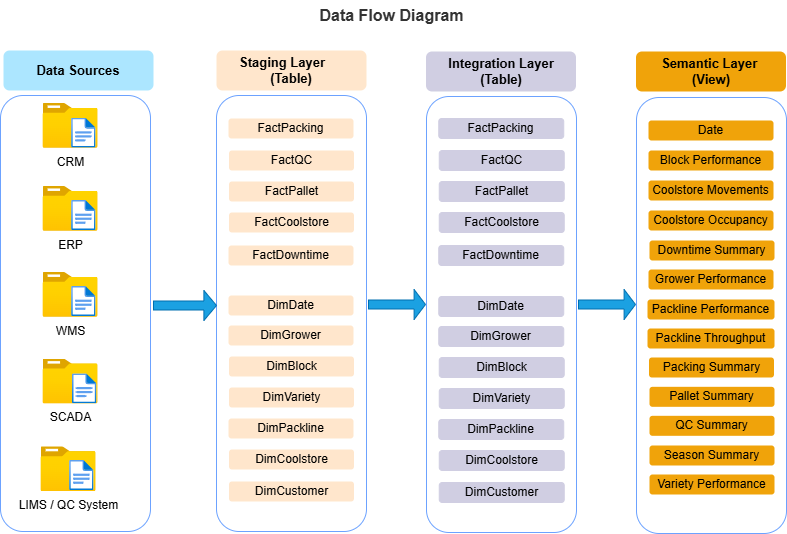

The diagram above was exported from draw.io. Its source (the exported page's mxGraphModel, read from the mxfile embedded in the PNG):
<mxGraphModel dx="874" dy="537" grid="0" gridSize="10" guides="1" tooltips="1" connect="1" arrows="1" fold="1" page="1" pageScale="1" pageWidth="850" pageHeight="1100" math="0" shadow="0">
  <root>
    <mxCell id="0" />
    <mxCell id="1" parent="0" />
    <mxCell id="JKR0RFzf0j_TYIB6AFaD-8" value="" style="rounded=1;whiteSpace=wrap;html=1;fillColor=default;strokeColor=#6CA2FF;" parent="1" vertex="1">
      <mxGeometry x="34" y="111" width="150" height="436" as="geometry" />
    </mxCell>
    <mxCell id="JKR0RFzf0j_TYIB6AFaD-34" value="" style="rounded=1;whiteSpace=wrap;html=1;strokeColor=#6CA2FF;" parent="1" vertex="1">
      <mxGeometry x="460" y="112" width="150" height="436" as="geometry" />
    </mxCell>
    <mxCell id="JKR0RFzf0j_TYIB6AFaD-10" value="" style="rounded=1;whiteSpace=wrap;html=1;strokeColor=#6CA2FF;" parent="1" vertex="1">
      <mxGeometry x="250" y="111" width="150" height="436" as="geometry" />
    </mxCell>
    <mxCell id="JKR0RFzf0j_TYIB6AFaD-9" value="&lt;span style=&quot;font-size: 13px;&quot;&gt;Staging Layer&amp;nbsp; &amp;nbsp; &amp;nbsp; (Table)&lt;/span&gt;" style="rounded=1;whiteSpace=wrap;html=1;fontStyle=1;fillColor=#ffe6cc;strokeColor=none;" parent="1" vertex="1">
      <mxGeometry x="250" y="66" width="150" height="40" as="geometry" />
    </mxCell>
    <mxCell id="JKR0RFzf0j_TYIB6AFaD-11" value="FactCoolstore" style="rounded=1;whiteSpace=wrap;html=1;fillColor=#ffe6cc;strokeColor=none;" parent="1" vertex="1">
      <mxGeometry x="262.5" y="228" width="125" height="20" as="geometry" />
    </mxCell>
    <mxCell id="JKR0RFzf0j_TYIB6AFaD-12" value="FactDowntime" style="rounded=1;whiteSpace=wrap;html=1;fillColor=#ffe6cc;strokeColor=none;" parent="1" vertex="1">
      <mxGeometry x="262" y="261" width="125" height="20" as="geometry" />
    </mxCell>
    <mxCell id="JKR0RFzf0j_TYIB6AFaD-13" value="FactPacking" style="rounded=1;whiteSpace=wrap;html=1;fillColor=#ffe6cc;strokeColor=none;" parent="1" vertex="1">
      <mxGeometry x="262" y="134" width="125" height="20" as="geometry" />
    </mxCell>
    <mxCell id="JKR0RFzf0j_TYIB6AFaD-14" value="DimDate" style="rounded=1;whiteSpace=wrap;html=1;fillColor=#ffe6cc;strokeColor=none;" parent="1" vertex="1">
      <mxGeometry x="262" y="311" width="125" height="20" as="geometry" />
    </mxCell>
    <mxCell id="JKR0RFzf0j_TYIB6AFaD-15" value="DimGrower" style="rounded=1;whiteSpace=wrap;html=1;fillColor=#ffe6cc;strokeColor=none;" parent="1" vertex="1">
      <mxGeometry x="262" y="341" width="125" height="20" as="geometry" />
    </mxCell>
    <mxCell id="JKR0RFzf0j_TYIB6AFaD-16" value="DimVariety" style="rounded=1;whiteSpace=wrap;html=1;fillColor=#ffe6cc;strokeColor=none;" parent="1" vertex="1">
      <mxGeometry x="262.5" y="403" width="125" height="20" as="geometry" />
    </mxCell>
    <mxCell id="JKR0RFzf0j_TYIB6AFaD-35" value="&lt;span style=&quot;font-size: 13px;&quot;&gt;Integration Layer (Table)&lt;/span&gt;" style="rounded=1;whiteSpace=wrap;html=1;fontStyle=1;fillColor=#d0cee2;strokeColor=none;" parent="1" vertex="1">
      <mxGeometry x="459.5" y="67" width="150" height="40" as="geometry" />
    </mxCell>
    <mxCell id="JKR0RFzf0j_TYIB6AFaD-49" value="Data Flow Diagram" style="text;html=1;align=center;verticalAlign=middle;whiteSpace=wrap;rounded=0;fontStyle=1;fontSize=16;fontColor=#333333;" parent="1" vertex="1">
      <mxGeometry x="340" y="16" width="170.7" height="30" as="geometry" />
    </mxCell>
    <mxCell id="5pSOI225h9GPtGEtZ-Ku-1" value="" style="rounded=1;whiteSpace=wrap;html=1;strokeColor=#6CA2FF;" parent="1" vertex="1">
      <mxGeometry x="670" y="113" width="150" height="436" as="geometry" />
    </mxCell>
    <mxCell id="5pSOI225h9GPtGEtZ-Ku-2" value="&lt;span style=&quot;font-size: 13px;&quot;&gt;Semantic Layer&amp;nbsp;&lt;/span&gt;&lt;div&gt;&lt;span style=&quot;font-size: 13px;&quot;&gt;(View)&lt;/span&gt;&lt;/div&gt;" style="rounded=1;whiteSpace=wrap;html=1;fontStyle=1;fillColor=#F0A30A;strokeColor=none;fontColor=#000000;" parent="1" vertex="1">
      <mxGeometry x="669.5" y="67" width="150" height="40" as="geometry" />
    </mxCell>
    <mxCell id="5pSOI225h9GPtGEtZ-Ku-3" value="Date" style="rounded=1;whiteSpace=wrap;html=1;fillColor=#f0a30a;strokeColor=none;fontColor=#000000;" parent="1" vertex="1">
      <mxGeometry x="682" y="136" width="125" height="20" as="geometry" />
    </mxCell>
    <mxCell id="5pSOI225h9GPtGEtZ-Ku-4" value="Block Performance" style="rounded=1;whiteSpace=wrap;html=1;fillColor=#f0a30a;strokeColor=none;fontColor=#000000;" parent="1" vertex="1">
      <mxGeometry x="682" y="166" width="125" height="20" as="geometry" />
    </mxCell>
    <mxCell id="5pSOI225h9GPtGEtZ-Ku-5" value="Coolstore Movements" style="rounded=1;whiteSpace=wrap;html=1;fillColor=#f0a30a;strokeColor=none;fontColor=#000000;" parent="1" vertex="1">
      <mxGeometry x="682" y="196" width="125" height="20" as="geometry" />
    </mxCell>
    <mxCell id="njEZRcfIl-7AK1lFZGm5-3" value="CRM" style="image;aspect=fixed;html=1;points=[];align=center;fontSize=12;image=img/lib/azure2/general/Folder_Blank.svg;" vertex="1" parent="1">
      <mxGeometry x="76.5" y="119" width="55" height="44.64" as="geometry" />
    </mxCell>
    <mxCell id="njEZRcfIl-7AK1lFZGm5-4" value="" style="image;aspect=fixed;html=1;points=[];align=center;fontSize=12;image=img/lib/azure2/general/File.svg;" vertex="1" parent="1">
      <mxGeometry x="105.15" y="133.64" width="24.35" height="30" as="geometry" />
    </mxCell>
    <mxCell id="njEZRcfIl-7AK1lFZGm5-5" value="ERP" style="image;aspect=fixed;html=1;points=[];align=center;fontSize=12;image=img/lib/azure2/general/Folder_Blank.svg;" vertex="1" parent="1">
      <mxGeometry x="76.5" y="202" width="55" height="44.64" as="geometry" />
    </mxCell>
    <mxCell id="njEZRcfIl-7AK1lFZGm5-6" value="" style="image;aspect=fixed;html=1;points=[];align=center;fontSize=12;image=img/lib/azure2/general/File.svg;" vertex="1" parent="1">
      <mxGeometry x="105.15" y="216" width="24.35" height="30" as="geometry" />
    </mxCell>
    <mxCell id="njEZRcfIl-7AK1lFZGm5-7" value="WMS" style="image;aspect=fixed;html=1;points=[];align=center;fontSize=12;image=img/lib/azure2/general/Folder_Blank.svg;" vertex="1" parent="1">
      <mxGeometry x="76.5" y="288" width="55" height="44.64" as="geometry" />
    </mxCell>
    <mxCell id="njEZRcfIl-7AK1lFZGm5-8" value="" style="image;aspect=fixed;html=1;points=[];align=center;fontSize=12;image=img/lib/azure2/general/File.svg;" vertex="1" parent="1">
      <mxGeometry x="105.15" y="302" width="24.35" height="30" as="geometry" />
    </mxCell>
    <mxCell id="njEZRcfIl-7AK1lFZGm5-9" value="SCADA" style="image;aspect=fixed;html=1;points=[];align=center;fontSize=12;image=img/lib/azure2/general/Folder_Blank.svg;" vertex="1" parent="1">
      <mxGeometry x="76.5" y="374.68" width="55" height="44.64" as="geometry" />
    </mxCell>
    <mxCell id="njEZRcfIl-7AK1lFZGm5-10" value="" style="image;aspect=fixed;html=1;points=[];align=center;fontSize=12;image=img/lib/azure2/general/File.svg;" vertex="1" parent="1">
      <mxGeometry x="106" y="389.32" width="24.35" height="30" as="geometry" />
    </mxCell>
    <mxCell id="njEZRcfIl-7AK1lFZGm5-11" value="LIMS / QC System" style="image;aspect=fixed;html=1;points=[];align=center;fontSize=12;image=img/lib/azure2/general/Folder_Blank.svg;" vertex="1" parent="1">
      <mxGeometry x="74.5" y="462.36" width="55" height="44.64" as="geometry" />
    </mxCell>
    <mxCell id="njEZRcfIl-7AK1lFZGm5-12" value="&lt;span style=&quot;font-size: 13px;&quot;&gt;Data Sources&lt;/span&gt;" style="rounded=1;whiteSpace=wrap;html=1;fontStyle=1;fillColor=light-dark(#ACE6FF,#36210A);strokeColor=none;" vertex="1" parent="1">
      <mxGeometry x="37" y="66" width="150" height="40" as="geometry" />
    </mxCell>
    <UserObject label="FactPallet" link="FactPallet" id="njEZRcfIl-7AK1lFZGm5-13">
      <mxCell style="rounded=1;whiteSpace=wrap;html=1;fillColor=#ffe6cc;strokeColor=none;" vertex="1" parent="1">
        <mxGeometry x="262.5" y="197" width="125" height="20" as="geometry" />
      </mxCell>
    </UserObject>
    <UserObject label="FactQC" link="FactQC.csv" id="njEZRcfIl-7AK1lFZGm5-14">
      <mxCell style="rounded=1;whiteSpace=wrap;html=1;fillColor=#ffe6cc;strokeColor=none;" vertex="1" parent="1">
        <mxGeometry x="262.5" y="166" width="125" height="20" as="geometry" />
      </mxCell>
    </UserObject>
    <mxCell id="njEZRcfIl-7AK1lFZGm5-16" value="DimBlock" style="rounded=1;whiteSpace=wrap;html=1;fillColor=#ffe6cc;strokeColor=none;" vertex="1" parent="1">
      <mxGeometry x="262.5" y="372" width="125" height="20" as="geometry" />
    </mxCell>
    <mxCell id="njEZRcfIl-7AK1lFZGm5-17" style="edgeStyle=orthogonalEdgeStyle;rounded=0;orthogonalLoop=1;jettySize=auto;html=1;exitX=0.5;exitY=1;exitDx=0;exitDy=0;" edge="1" parent="1" source="njEZRcfIl-7AK1lFZGm5-16" target="njEZRcfIl-7AK1lFZGm5-16">
      <mxGeometry relative="1" as="geometry" />
    </mxCell>
    <UserObject label="DimPackline" link="DimPackline.csv" id="njEZRcfIl-7AK1lFZGm5-19">
      <mxCell style="rounded=1;whiteSpace=wrap;html=1;fillColor=#ffe6cc;strokeColor=none;" vertex="1" parent="1">
        <mxGeometry x="262" y="434" width="125" height="20" as="geometry" />
      </mxCell>
    </UserObject>
    <UserObject label="DimCoolstore" link="DimPackline.csv" id="njEZRcfIl-7AK1lFZGm5-20">
      <mxCell style="rounded=1;whiteSpace=wrap;html=1;fillColor=#ffe6cc;strokeColor=none;" vertex="1" parent="1">
        <mxGeometry x="262.5" y="465" width="125" height="20" as="geometry" />
      </mxCell>
    </UserObject>
    <UserObject label="DimCustomer" link="DimPackline.csv" id="njEZRcfIl-7AK1lFZGm5-21">
      <mxCell style="rounded=1;whiteSpace=wrap;html=1;fillColor=#ffe6cc;strokeColor=none;" vertex="1" parent="1">
        <mxGeometry x="262.5" y="497" width="125" height="20" as="geometry" />
      </mxCell>
    </UserObject>
    <mxCell id="njEZRcfIl-7AK1lFZGm5-22" value="FactCoolstore" style="rounded=1;whiteSpace=wrap;html=1;fillColor=#D0CEE2;strokeColor=#D0CEE2;" vertex="1" parent="1">
      <mxGeometry x="472.75" y="228" width="125" height="20" as="geometry" />
    </mxCell>
    <mxCell id="njEZRcfIl-7AK1lFZGm5-23" value="FactDowntime" style="rounded=1;whiteSpace=wrap;html=1;fillColor=#D0CEE2;strokeColor=#D0CEE2;" vertex="1" parent="1">
      <mxGeometry x="472.25" y="261" width="125" height="20" as="geometry" />
    </mxCell>
    <mxCell id="njEZRcfIl-7AK1lFZGm5-24" value="FactPacking" style="rounded=1;whiteSpace=wrap;html=1;fillColor=#D0CEE2;strokeColor=#D0CEE2;" vertex="1" parent="1">
      <mxGeometry x="472.25" y="134" width="125" height="20" as="geometry" />
    </mxCell>
    <mxCell id="njEZRcfIl-7AK1lFZGm5-25" value="DimDate" style="rounded=1;whiteSpace=wrap;html=1;fillColor=#D0CEE2;strokeColor=#D0CEE2;" vertex="1" parent="1">
      <mxGeometry x="472.25" y="312" width="125" height="20" as="geometry" />
    </mxCell>
    <mxCell id="njEZRcfIl-7AK1lFZGm5-26" value="DimGrower" style="rounded=1;whiteSpace=wrap;html=1;fillColor=#D0CEE2;strokeColor=#D0CEE2;" vertex="1" parent="1">
      <mxGeometry x="472.25" y="342" width="125" height="20" as="geometry" />
    </mxCell>
    <mxCell id="njEZRcfIl-7AK1lFZGm5-27" value="DimVariety" style="rounded=1;whiteSpace=wrap;html=1;fillColor=#D0CEE2;strokeColor=#D0CEE2;" vertex="1" parent="1">
      <mxGeometry x="472.75" y="404" width="125" height="20" as="geometry" />
    </mxCell>
    <UserObject label="FactPallet" link="FactPallet.csv" id="njEZRcfIl-7AK1lFZGm5-28">
      <mxCell style="rounded=1;whiteSpace=wrap;html=1;fillColor=#D0CEE2;strokeColor=#D0CEE2;" vertex="1" parent="1">
        <mxGeometry x="472.75" y="197" width="125" height="20" as="geometry" />
      </mxCell>
    </UserObject>
    <UserObject label="FactQC" link="FactQC.csv" id="njEZRcfIl-7AK1lFZGm5-29">
      <mxCell style="rounded=1;whiteSpace=wrap;html=1;fillColor=#D0CEE2;strokeColor=#D0CEE2;" vertex="1" parent="1">
        <mxGeometry x="472.75" y="166" width="125" height="20" as="geometry" />
      </mxCell>
    </UserObject>
    <mxCell id="njEZRcfIl-7AK1lFZGm5-30" value="DimBlock" style="rounded=1;whiteSpace=wrap;html=1;fillColor=#D0CEE2;strokeColor=#D0CEE2;" vertex="1" parent="1">
      <mxGeometry x="472.75" y="373" width="125" height="20" as="geometry" />
    </mxCell>
    <UserObject label="DimPackline" link="DimPackline.csv" id="njEZRcfIl-7AK1lFZGm5-31">
      <mxCell style="rounded=1;whiteSpace=wrap;html=1;fillColor=#D0CEE2;strokeColor=#D0CEE2;" vertex="1" parent="1">
        <mxGeometry x="472.25" y="435" width="125" height="20" as="geometry" />
      </mxCell>
    </UserObject>
    <UserObject label="DimCoolstore" link="DimPackline.csv" id="njEZRcfIl-7AK1lFZGm5-32">
      <mxCell style="rounded=1;whiteSpace=wrap;html=1;fillColor=#D0CEE2;strokeColor=#D0CEE2;" vertex="1" parent="1">
        <mxGeometry x="472.75" y="466" width="125" height="20" as="geometry" />
      </mxCell>
    </UserObject>
    <UserObject label="DimCustomer" link="DimPackline.csv" id="njEZRcfIl-7AK1lFZGm5-33">
      <mxCell style="rounded=1;whiteSpace=wrap;html=1;fillColor=#D0CEE2;strokeColor=#D0CEE2;" vertex="1" parent="1">
        <mxGeometry x="472.75" y="498" width="125" height="20" as="geometry" />
      </mxCell>
    </UserObject>
    <mxCell id="njEZRcfIl-7AK1lFZGm5-34" value="Coolstore Occupancy" style="rounded=1;whiteSpace=wrap;html=1;fillColor=#f0a30a;strokeColor=none;fontColor=#000000;" vertex="1" parent="1">
      <mxGeometry x="682" y="226" width="125" height="20" as="geometry" />
    </mxCell>
    <mxCell id="njEZRcfIl-7AK1lFZGm5-35" value="Downtime Summary" style="rounded=1;whiteSpace=wrap;html=1;fillColor=#f0a30a;strokeColor=none;fontColor=#000000;" vertex="1" parent="1">
      <mxGeometry x="683" y="256" width="125" height="20" as="geometry" />
    </mxCell>
    <mxCell id="njEZRcfIl-7AK1lFZGm5-36" value="Grower Performance" style="rounded=1;whiteSpace=wrap;html=1;fillColor=#f0a30a;strokeColor=none;fontColor=#000000;" vertex="1" parent="1">
      <mxGeometry x="682" y="285" width="125" height="20" as="geometry" />
    </mxCell>
    <mxCell id="njEZRcfIl-7AK1lFZGm5-37" value="Packline Performance" style="rounded=1;whiteSpace=wrap;html=1;fillColor=#f0a30a;strokeColor=none;fontColor=#000000;" vertex="1" parent="1">
      <mxGeometry x="681" y="315" width="127" height="20" as="geometry" />
    </mxCell>
    <mxCell id="njEZRcfIl-7AK1lFZGm5-38" value="Packing Summary" style="rounded=1;whiteSpace=wrap;html=1;fillColor=#f0a30a;strokeColor=none;fontColor=#000000;" vertex="1" parent="1">
      <mxGeometry x="682.5" y="373" width="125" height="20" as="geometry" />
    </mxCell>
    <mxCell id="njEZRcfIl-7AK1lFZGm5-39" value="Pallet Summary" style="rounded=1;whiteSpace=wrap;html=1;fillColor=#f0a30a;strokeColor=none;fontColor=#000000;" vertex="1" parent="1">
      <mxGeometry x="683" y="402.32" width="125" height="20" as="geometry" />
    </mxCell>
    <mxCell id="njEZRcfIl-7AK1lFZGm5-40" value="QC Summary" style="rounded=1;whiteSpace=wrap;html=1;fillColor=#f0a30a;strokeColor=none;fontColor=#000000;" vertex="1" parent="1">
      <mxGeometry x="683" y="431.32" width="125" height="20" as="geometry" />
    </mxCell>
    <mxCell id="njEZRcfIl-7AK1lFZGm5-41" value="Season Summary" style="rounded=1;whiteSpace=wrap;html=1;fillColor=#f0a30a;strokeColor=none;fontColor=#000000;" vertex="1" parent="1">
      <mxGeometry x="683" y="461" width="125" height="20" as="geometry" />
    </mxCell>
    <mxCell id="njEZRcfIl-7AK1lFZGm5-42" value="Variety Performance" style="rounded=1;whiteSpace=wrap;html=1;fillColor=#f0a30a;strokeColor=none;fontColor=#000000;" vertex="1" parent="1">
      <mxGeometry x="683" y="490" width="125" height="20" as="geometry" />
    </mxCell>
    <mxCell id="njEZRcfIl-7AK1lFZGm5-45" value="Packline&amp;nbsp;Throughput" style="rounded=1;whiteSpace=wrap;html=1;fillColor=#f0a30a;strokeColor=none;fontColor=#000000;" vertex="1" parent="1">
      <mxGeometry x="681" y="344" width="127" height="20" as="geometry" />
    </mxCell>
    <mxCell id="njEZRcfIl-7AK1lFZGm5-47" value="" style="image;aspect=fixed;html=1;points=[];align=center;fontSize=12;image=img/lib/azure2/general/File.svg;" vertex="1" parent="1">
      <mxGeometry x="103.15" y="476" width="24.35" height="30" as="geometry" />
    </mxCell>
    <mxCell id="njEZRcfIl-7AK1lFZGm5-50" value="" style="shape=singleArrow;whiteSpace=wrap;html=1;fillColor=#1ba1e2;fontColor=#ffffff;strokeColor=#006EAF;" vertex="1" parent="1">
      <mxGeometry x="187" y="306" width="63" height="30" as="geometry" />
    </mxCell>
    <mxCell id="njEZRcfIl-7AK1lFZGm5-53" value="" style="shape=singleArrow;whiteSpace=wrap;html=1;fillColor=#1ba1e2;fontColor=#ffffff;strokeColor=#006EAF;" vertex="1" parent="1">
      <mxGeometry x="402" y="305" width="57" height="30" as="geometry" />
    </mxCell>
    <mxCell id="njEZRcfIl-7AK1lFZGm5-55" value="" style="shape=singleArrow;whiteSpace=wrap;html=1;fillColor=#1ba1e2;fontColor=#ffffff;strokeColor=#006EAF;" vertex="1" parent="1">
      <mxGeometry x="612" y="305" width="57" height="30" as="geometry" />
    </mxCell>
  </root>
</mxGraphModel>